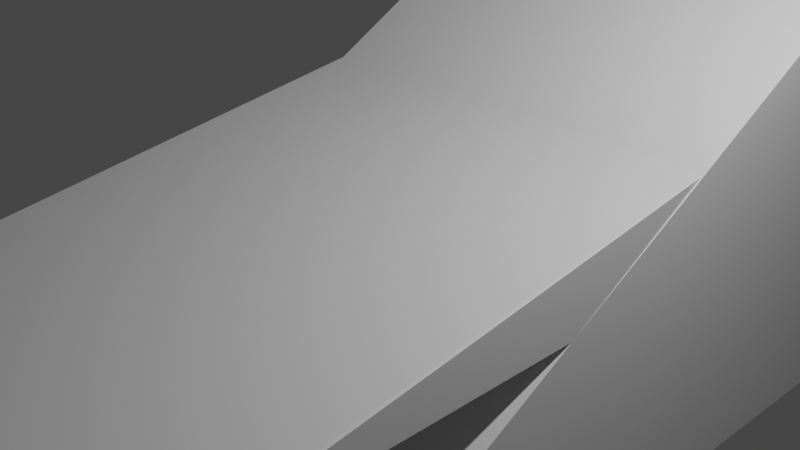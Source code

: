 # Source: pandus_30.blend  (saved by Blender 2.93.21; exported with 4.5.12 LTS)
import bpy
from mathutils import Matrix  # noqa: F401  (used for matrix-valued properties, if any)

bpy.ops.wm.read_factory_settings(use_empty=True)
scene = bpy.context.scene
scene.name = 'Scene'

# ---- collections
col_collection = bpy.data.collections.new('Collection'); scene.collection.children.link(col_collection)

# ---- materials (node trees are filled in below, after node groups)
mat_material = bpy.data.materials.new('Material')
mat_material.alpha_threshold = 0.0
mat_material.use_transparent_shadow = False
mat_material.line_color = (0.0, 0.0, 0.0, 1.0)

# ---- material node trees
mat_material.use_nodes = True; mat_material.node_tree.nodes.clear()
_N = mat_material.node_tree.nodes; _L = mat_material.node_tree.links
n0 = _N.new('ShaderNodeOutputMaterial'); n0.name = 'Material Output'; n0.location = (300, 300)
n1 = _N.new('ShaderNodeBsdfPrincipled'); n1.name = 'Principled BSDF'; n1.location = (10, 300)
n1.distribution = 'GGX'
n1.subsurface_method = 'BURLEY'
n1.inputs[2].default_value = 0.4
n1.inputs[3].default_value = 1.45
n1.inputs[27].default_value = (0.0, 0.0, 0.0, 1.0)
n1.inputs[28].default_value = 1.0
_L.new(n1.outputs[0], n0.inputs[0])
n0.is_active_output = True

# ---- world
world_world = bpy.data.worlds.new('World'); scene.world = world_world
world_world.use_nodes = True; world_world.node_tree.nodes.clear()
_N = world_world.node_tree.nodes; _L = world_world.node_tree.links
n0 = _N.new('ShaderNodeOutputWorld'); n0.name = 'World Output'; n0.location = (300, 300)
n1 = _N.new('ShaderNodeBackground'); n1.name = 'Background'; n1.location = (10, 300)
n1.inputs[0].default_value = (0.05088, 0.05088, 0.05088, 1.0)
_L.new(n1.outputs[0], n0.inputs[0])
n0.is_active_output = True
world_world.color = (0.05088, 0.05088, 0.05088)
world_world.use_sun_shadow = False
world_world.sun_shadow_jitter_overblur = 0.0

# ---- cameras
cam_camera = bpy.data.cameras.new('Camera')
cam_camera.clip_end = 100.0
cam_camera.ortho_scale = 7.314

# ---- lights
light_light = bpy.data.lights.new('Light', 'POINT')
light_light.transmission_factor = 0.0
light_light.energy = 1000.0
light_light.shadow_soft_size = 0.1
light_light.shadow_maximum_resolution = 0.006
light_light.use_absolute_resolution = True

# ---- meshes
me_cube = bpy.data.meshes.new('Cube')
me_cube.from_pydata([(1.0, 1.115, 1.0), (0.9907, 1.119, -7.81), (1.0, -0.8847, 1.0), (0.9835, -0.8794, 0.9116), (-1.0, 1.115, 1.0), (-0.9841, 1.131, -7.854), (-1.0, -0.8847, 1.0), (-0.9803, -0.8847, 0.8766)], [], [(0, 4, 6, 2), (3, 2, 6, 7), (7, 6, 4, 5), (5, 1, 3, 7), (1, 0, 2, 3), (5, 4, 0, 1)])
_uv = me_cube.uv_layers.new(name='UVMap')
_uv.uv.foreach_set('vector', [0.625, 0.5, 0.875, 0.5, 0.875, 0.75, 0.625, 0.75, 0.375, 0.75, 0.625, 0.75, 0.625, 1.0, 0.375, 1.0, 0.375, 0.0, 0.625, 0.0, 0.625, 0.25, 0.375, 0.25, 0.125, 0.5, 0.375, 0.5, 0.375, 0.75, 0.125, 0.75, 0.375, 0.5, 0.625, 0.5, 0.625, 0.75, 0.375, 0.75, 0.375, 0.25, 0.625, 0.25, 0.625, 0.5, 0.375, 0.5])
me_cube.materials.append(mat_material)
me_cube.use_remesh_preserve_volume = False
me_cube.use_remesh_preserve_attributes = False
me_cube.use_mirror_vertex_groups = False
me_cube.update()
me_x = bpy.data.meshes.new('Куб')
me_x.from_pydata([(-1.0, -1.0, -1.0), (-1.0, -1.0, -0.9991), (-1.0, 1.0, -1.0), (-1.0, 1.0, 1.0), (1.0, -1.0, -1.0), (1.0, -1.0, -0.9991), (1.0, 1.0, -1.0), (1.0, 1.0, 1.0)], [], [(0, 1, 3, 2), (2, 3, 7, 6), (6, 7, 5, 4), (4, 5, 1, 0), (2, 6, 4, 0), (7, 3, 1, 5)])
_uv = me_x.uv_layers.new(name='UVКарта')
_uv.uv.foreach_set('vector', [0.375, 0.0, 0.3751, 0.0, 0.625, 0.25, 0.375, 0.25, 0.375, 0.25, 0.625, 0.25, 0.625, 0.5, 0.375, 0.5, 0.375, 0.5, 0.625, 0.5, 0.3751, 0.75, 0.375, 0.75, 0.375, 0.75, 0.3751, 0.75, 0.3751, 1.0, 0.375, 1.0, 0.125, 0.5, 0.375, 0.5, 0.375, 0.75, 0.125, 0.75, 0.625, 0.5, 0.875, 0.5, 0.875, 0.75, 0.3751, 0.75])
me_x.use_remesh_fix_poles = True
me_x.use_remesh_preserve_attributes = False
me_x.update()

# ---- objects
ob_cube = bpy.data.objects.new('Cube', me_cube)
ob_light = bpy.data.objects.new('Light', light_light)
ob_camera = bpy.data.objects.new('Camera', cam_camera)
ob_x = bpy.data.objects.new('Куб', me_x)

# ---- transforms, parenting, visibility, modifiers, constraints
ob_cube.location = (0.0, -0.6, 0.0)
ob_cube.scale = (2.5, 5.0, -0.1749)
ob_cube.lock_rotations_4d = False
ob_cube.empty_display_type = 'ARROWS'
ob_cube.lineart.crease_threshold = 0.0
ob_light.location = (4.076, 1.005, 5.904)
ob_light.rotation_euler = (0.6503, 0.05522, 1.866)
ob_light.lock_rotations_4d = False
ob_light.empty_display_type = 'ARROWS'
ob_light.color = (0.0, 0.0, 0.0, 0.0)
ob_light.lineart.crease_threshold = 0.0
ob_camera.location = (7.359, -6.926, 4.958)
ob_camera.rotation_euler = (1.109, 0.0, 0.8149)
ob_camera.lock_rotations_4d = False
ob_camera.empty_display_type = 'ARROWS'
ob_camera.color = (0.0, 0.0, 0.0, 0.0)
ob_camera.display_type = 'WIRE'
ob_camera.lineart.crease_threshold = 0.0
ob_x.location = (0.0, 0.0, 0.0)
ob_x.scale = (2.5, 5.0, 2.8)

# ---- collection membership
col_collection.objects.link(ob_cube)
col_collection.objects.link(ob_light)
col_collection.objects.link(ob_camera)
col_collection.objects.link(ob_x)

# ---- scene / render settings (as saved in the file)
scene.camera = ob_camera
scene.frame_start = 1; scene.frame_end = 250; scene.frame_set(1)
scene.render.engine = 'BLENDER_EEVEE_NEXT'
scene.cycles.use_denoising = False
scene.cycles.samples = 128
scene.cycles.sampling_pattern = 'TABULATED_SOBOL'
scene.cycles.use_adaptive_sampling = False
scene.cycles.use_light_tree = False
scene.view_settings.view_transform = 'Filmic'
bpy.context.view_layer.update()
